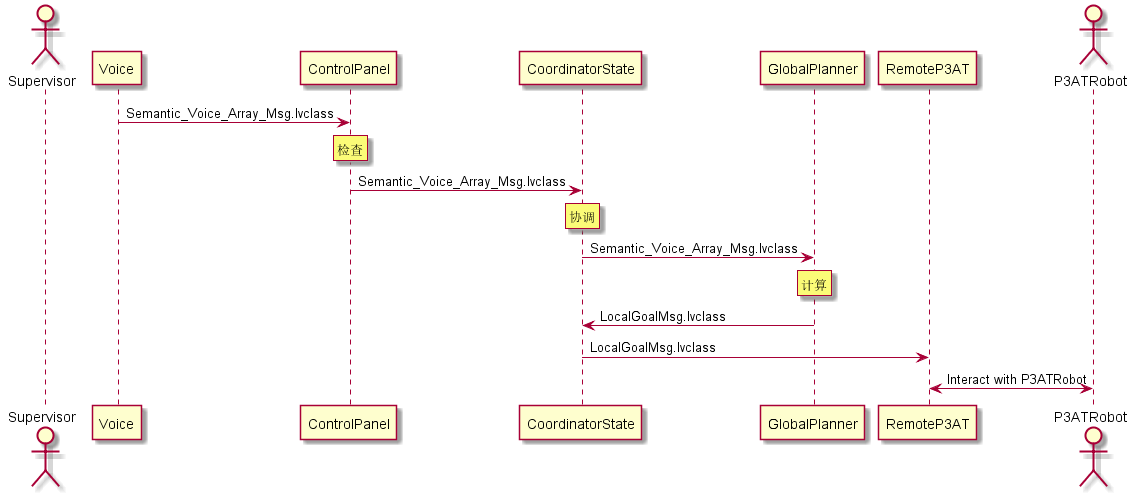

The diagram above was rendered by PlantUML. Its source (embedded in the PNG):
@startuml
actor Supervisor
participant Voice
participant ControlPanel
participant CoordinatorState
participant GlobalPlanner
participant RemoteP3AT
actor P3ATRobot
Voice -> ControlPanel : Semantic_Voice_Array_Msg.lvclass
rnote over ControlPanel : 检查
ControlPanel -> CoordinatorState : Semantic_Voice_Array_Msg.lvclass
rnote over CoordinatorState : 协调
CoordinatorState -> GlobalPlanner : Semantic_Voice_Array_Msg.lvclass
rnote over GlobalPlanner : 计算
GlobalPlanner -> CoordinatorState : LocalGoalMsg.lvclass
CoordinatorState -> RemoteP3AT : LocalGoalMsg.lvclass
RemoteP3AT <-> P3ATRobot : Interact with P3ATRobot
@enduml